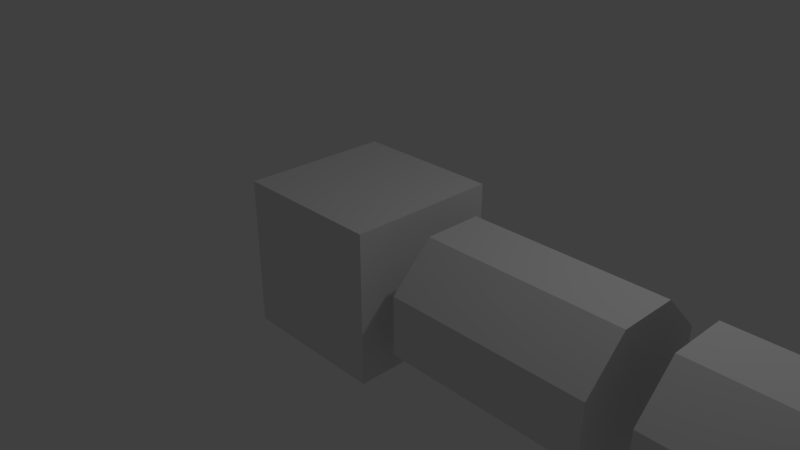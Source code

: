 # Source: Finger.blend  (saved by Blender 2.78.0; exported with 4.5.12 LTS)
import bpy
from mathutils import Matrix  # noqa: F401  (used for matrix-valued properties, if any)

bpy.ops.wm.read_factory_settings(use_empty=True)
scene = bpy.context.scene
scene.name = 'Scene'

# ---- collections
col_collection_1 = bpy.data.collections.new('Collection 1'); scene.collection.children.link(col_collection_1)

# ---- world
world_world = bpy.data.worlds.new('World'); scene.world = world_world
world_world.color = (0.05088, 0.05088, 0.05088)
world_world.use_sun_shadow = False
world_world.sun_shadow_jitter_overblur = 0.0
world_world.cycles.sampling_method = 'MANUAL'

# ---- cameras
cam_camera = bpy.data.cameras.new('Camera')
cam_camera.clip_end = 100.0
cam_camera.lens = 35.0
cam_camera.sensor_width = 32.0
cam_camera.sensor_height = 18.0
cam_camera.ortho_scale = 7.314
cam_camera.dof.focus_distance = 0.0
cam_camera.dof.aperture_fstop = 128.0

# ---- lights
light_lamp = bpy.data.lights.new('Lamp', 'POINT')
light_lamp.transmission_factor = 0.0
light_lamp.cutoff_distance = 30.0
light_lamp.energy = 100.0
light_lamp.shadow_buffer_clip_start = 1.001
light_lamp.shadow_soft_size = 0.1
light_lamp.shadow_maximum_resolution = 0.006
light_lamp.use_absolute_resolution = True

# ---- meshes
me_cylinder_003 = bpy.data.meshes.new('Cylinder.003')
me_cylinder_003.from_pydata([(-1.215e-07, 1.0, -4.059), (-1.215e-07, 1.0, -1.514), (0.7071, 0.7071, -4.059), (0.7071, 0.7071, -1.514), (1.0, -8.569e-08, -4.059), (1.0, -8.569e-08, -1.514), (0.7071, -0.7071, -4.059), (0.7071, -0.7071, -1.514), (-2.089e-07, -1.0, -4.059), (-2.089e-07, -1.0, -1.514), (-0.7071, -0.7071, -4.059), (-0.7071, -0.7071, -1.514), (-1.0, -3.005e-08, -4.059), (-1.0, -3.005e-08, -1.514), (-0.7071, 0.7071, -4.059), (-0.7071, 0.7071, -1.514), (0.5414, 1.306, -7.563), (1.306, -0.5414, -7.563), (1.306, -0.5414, -9.563), (0.5414, 1.306, -9.563), (-1.306, 0.5414, -7.563), (-0.5414, -1.306, -7.563), (-0.5414, -1.306, -9.563), (-1.306, 0.5414, -9.563), (-3.116e-07, 1.0, -7.11), (-3.116e-07, 1.0, -4.565), (0.7071, 0.7071, -7.11), (0.7071, 0.7071, -4.565), (1.0, -1.235e-07, -7.11), (1.0, -1.235e-07, -4.565), (0.7071, -0.7071, -7.11), (0.7071, -0.7071, -4.565), (-3.991e-07, -1.0, -7.11), (-3.991e-07, -1.0, -4.565), (-0.7071, -0.7071, -7.11), (-0.7071, -0.7071, -4.565), (-1.0, -6.786e-08, -7.11), (-1.0, -6.786e-08, -4.565), (-0.7071, 0.7071, -7.11), (-0.7071, 0.7071, -4.565), (5.215e-08, 1.0, -1.0), (3.17e-08, 0.5425, 1.0), (0.7071, 0.7071, -1.0), (0.3836, 0.3836, 1.0), (1.0, -5.116e-08, -1.0), (0.5425, -2.435e-08, 1.0), (0.7071, -0.7071, -1.0), (0.3836, -0.3836, 1.0), (-3.527e-08, -1.0, -1.0), (-1.572e-08, -0.5425, 1.0), (-0.7071, -0.7071, -1.0), (-0.3836, -0.3836, 1.0), (-1.0, 4.474e-09, -1.0), (-0.5425, 5.836e-09, 1.0), (-0.7071, 0.7071, -1.0), (-0.3836, 0.3836, 1.0), (-0.5741, 0.5741, 0.3258), (-0.8119, 6.818e-09, 0.3258), (-0.5741, -0.5741, 0.3258), (-2.781e-08, -0.8119, 0.3258), (0.5741, -0.5741, 0.3258), (0.8119, -3.835e-08, 0.3258), (0.5741, 0.5741, 0.3258), (4.316e-08, 0.8119, 0.3258)], [], [(0, 1, 3, 2), (2, 3, 5, 4), (4, 5, 7, 6), (6, 7, 9, 8), (8, 9, 11, 10), (10, 11, 13, 12), (3, 1, 15, 13, 11, 9, 7, 5), (12, 13, 15, 14), (14, 15, 1, 0), (0, 2, 4, 6, 8, 10, 12, 14), (16, 17, 18, 19), (20, 23, 22, 21), (16, 20, 21, 17), (17, 21, 22, 18), (18, 22, 23, 19), (20, 16, 19, 23), (24, 25, 27, 26), (26, 27, 29, 28), (28, 29, 31, 30), (30, 31, 33, 32), (32, 33, 35, 34), (34, 35, 37, 36), (27, 25, 39, 37, 35, 33, 31, 29), (36, 37, 39, 38), (38, 39, 25, 24), (24, 26, 28, 30, 32, 34, 36, 38), (63, 41, 43, 62), (62, 43, 45, 61), (61, 45, 47, 60), (60, 47, 49, 59), (59, 49, 51, 58), (58, 51, 53, 57), (43, 41, 55, 53, 51, 49, 47, 45), (57, 53, 55, 56), (56, 55, 41, 63), (40, 42, 44, 46, 48, 50, 52, 54), (40, 63, 62, 42), (42, 62, 61, 44), (44, 61, 60, 46), (46, 60, 59, 48), (48, 59, 58, 50), (50, 58, 57, 52), (52, 57, 56, 54), (54, 56, 63, 40)])
me_cylinder_003.use_remesh_preserve_volume = False
me_cylinder_003.use_remesh_preserve_attributes = False
me_cylinder_003.use_mirror_vertex_groups = False
me_cylinder_003.update()
arm_armature_004 = bpy.data.armatures.new('Armature.004')  # bones are not reproduced

# ---- objects
ob_armature = bpy.data.objects.new('Armature', arm_armature_004)
ob_finger = bpy.data.objects.new('Finger', me_cylinder_003)
ob_lamp = bpy.data.objects.new('Lamp', light_lamp)
ob_camera = bpy.data.objects.new('Camera', cam_camera)

# ---- transforms, parenting, visibility, modifiers, constraints
ob_armature.location = (0.0, 0.0, 0.0)
ob_armature.rotation_euler = (-0.0, 1.571, 0.0)
ob_armature.scale = (2.535, 2.535, 2.535)
ob_armature.show_in_front = True
ob_armature.lineart.crease_threshold = 0.0
ob_finger.parent = ob_armature
ob_finger.matrix_parent_inverse = Matrix(((2.978e-08, 0.0, -0.3944, 0.0), (0.0, 0.3944, 0.0, 0.0), (0.3944, 0.0, 2.978e-08, 0.0), (0.0, 0.0, 0.0, 1.0)))
ob_finger.location = (8.563, 0.0, 0.0)
ob_finger.rotation_euler = (1.571, 1.963, 1.571)
ob_finger.lineart.crease_threshold = 0.0
ob_lamp.location = (4.076, 1.005, 5.904)
ob_lamp.rotation_euler = (0.6503, 0.05522, 1.866)
ob_lamp.lock_rotations_4d = False
ob_lamp.empty_display_type = 'ARROWS'
ob_lamp.color = (0.0, 0.0, 0.0, 0.0)
ob_lamp.lineart.crease_threshold = 0.0
ob_camera.location = (7.481, -6.508, 5.344)
ob_camera.rotation_euler = (1.109, 0.0, 0.8149)
ob_camera.lock_rotations_4d = False
ob_camera.empty_display_type = 'ARROWS'
ob_camera.color = (0.0, 0.0, 0.0, 0.0)
ob_camera.display_type = 'WIRE'
ob_camera.lineart.crease_threshold = 0.0

# ---- collection membership
col_collection_1.objects.link(ob_armature)
col_collection_1.objects.link(ob_finger)
col_collection_1.objects.link(ob_lamp)
col_collection_1.objects.link(ob_camera)

# ---- scene / render settings (as saved in the file)
scene.camera = ob_camera
scene.frame_start = 1; scene.frame_end = 250; scene.frame_set(1)
scene.render.engine = 'BLENDER_EEVEE_NEXT'
scene.render.resolution_percentage = 50
scene.render.dither_intensity = 0.0
scene.cycles.use_denoising = False
scene.cycles.samples = 128
scene.cycles.sampling_pattern = 'TABULATED_SOBOL'
scene.cycles.light_sampling_threshold = 0.0
scene.cycles.use_adaptive_sampling = False
scene.cycles.use_light_tree = False
scene.cycles.blur_glossy = 0.0
scene.cycles.sample_clamp_indirect = 0.0
scene.view_settings.view_transform = 'Standard'
bpy.context.view_layer.update()
